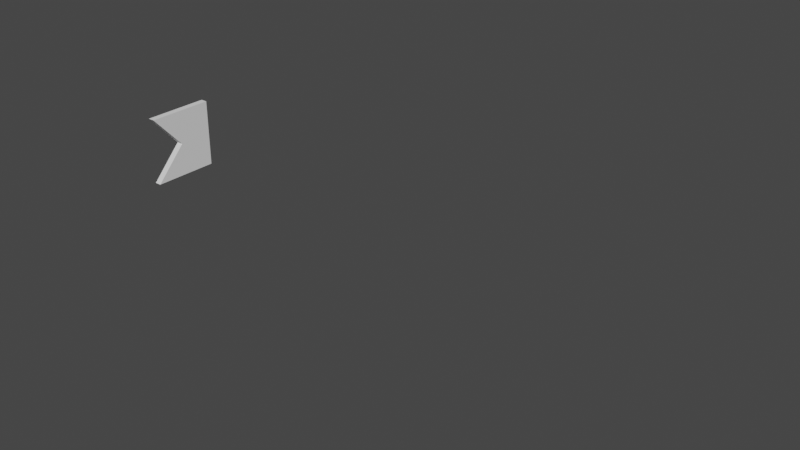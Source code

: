 # Source: section2.blend  (saved by Blender 3.2.14; exported with 4.5.12 LTS)
import bpy
from mathutils import Matrix  # noqa: F401  (used for matrix-valued properties, if any)

bpy.ops.wm.read_factory_settings(use_empty=True)
scene = bpy.context.scene
scene.name = 'Scene'

# ---- collections
col_collection = bpy.data.collections.new('Collection'); scene.collection.children.link(col_collection)

# ---- world
world_world = bpy.data.worlds.new('World'); scene.world = world_world
world_world.use_nodes = True; world_world.node_tree.nodes.clear()
_N = world_world.node_tree.nodes; _L = world_world.node_tree.links
n0 = _N.new('ShaderNodeOutputWorld'); n0.name = 'World Output'; n0.location = (300, 300)
n1 = _N.new('ShaderNodeBackground'); n1.name = 'Background'; n1.location = (10, 300)
n1.inputs[0].default_value = (0.05088, 0.05088, 0.05088, 1.0)
_L.new(n1.outputs[0], n0.inputs[0])
n0.is_active_output = True
world_world.color = (0.05088, 0.05088, 0.05088)
world_world.use_sun_shadow = False
world_world.sun_shadow_jitter_overblur = 0.0

# ---- meshes
me_cube_005 = bpy.data.meshes.new('Cube.005')
me_cube_005.from_pydata([(8.326, -1.553, -8.293), (-5.746, -1.553, -8.293), (1.66, -1.553, -0.9678), (4.672, -1.553, 2.203), (-5.746, -1.553, -0.9678), (-5.746, -1.553, 4.219), (-5.746, -1.553, 6.05), (8.326, -1.553, 6.05), (8.326, 1.553, -8.293), (-5.746, 1.553, -8.293), (1.66, 1.553, -0.9678), (4.672, 1.553, 2.203), (-5.746, 1.553, -0.9678), (-5.746, 1.553, 4.219), (-5.746, 1.553, 6.05), (8.326, 1.553, 6.05), (8.326, -1.553, -8.293), (1.66, -1.553, -0.9678), (4.672, -1.553, 2.203), (8.326, -1.553, 6.05), (8.326, 1.553, -8.293), (1.66, 1.553, -0.9678), (4.672, 1.553, 2.203), (8.326, 1.553, 6.05), (8.326, -1.553, -8.293), (1.66, -1.553, -0.9678), (4.672, -1.553, 2.203), (8.326, -1.553, 6.05), (8.326, 1.553, -8.293), (1.66, 1.553, -0.9678), (4.672, 1.553, 2.203), (8.326, 1.553, 6.05), (8.326, -1.553, -8.293), (1.66, -1.553, -0.9678), (4.672, -1.553, 2.203), (8.326, -1.553, 6.05), (8.326, 1.553, -8.293), (1.66, 1.553, -0.9678), (4.672, 1.553, 2.203), (8.326, 1.553, 6.05), (8.326, -1.553, -8.293), (1.66, -1.553, -0.9678), (4.672, -1.553, 2.203), (8.326, -1.553, 6.05), (8.326, 1.553, -8.293), (1.66, 1.553, -0.9678), (4.672, 1.553, 2.203), (8.326, 1.553, 6.05), (8.326, 264.7, -8.293), (1.66, 264.7, -0.9678), (4.672, 264.7, 2.203), (8.326, 264.7, 6.05), (8.326, 1.553, -8.293), (1.66, 1.553, -0.9678), (4.672, 1.553, 2.203), (4.672, 264.7, 2.203), (8.326, 1.553, 6.05), (8.326, 264.7, 6.05), (8.326, -1.553, -8.293), (1.66, -1.553, -0.9678), (4.672, -1.553, 2.203), (8.326, -1.553, 6.05), (8.326, 1.553, -8.293), (1.66, 1.553, -0.9678), (4.672, 1.553, 2.203), (8.326, 1.553, 6.05), (8.326, 264.7, -8.293), (1.66, 264.7, -0.9678), (8.326, 1.553, -8.293), (1.66, 1.553, -0.9678), (4.672, 1.553, 2.203), (4.672, 264.7, 2.203), (8.326, 1.553, 6.05), (8.326, 264.7, 6.05), (8.326, -1.553, -8.293), (1.66, -1.553, -0.9678), (4.672, -1.553, 2.203), (8.326, -1.553, 6.05), (8.326, 1.553, -8.293), (1.66, 1.553, -0.9678), (4.672, 1.553, 2.203), (8.326, 1.553, 6.05), (8.326, 264.7, -8.293), (1.66, 264.7, -0.9678), (8.326, 1.553, -8.293), (1.66, 1.553, -0.9678), (4.672, 1.553, 2.203), (4.672, 264.7, 2.203), (8.326, 1.553, 6.05), (8.326, 264.7, 6.05), (8.326, -1.553, -8.293), (1.66, -1.553, -0.9678), (4.672, -1.553, 2.203), (8.326, -1.553, 6.05), (8.326, 1.553, -8.293), (1.66, 1.553, -0.9678), (4.672, 1.553, 2.203), (8.326, 1.553, 6.05), (8.326, 264.7, -8.293), (1.66, 264.7, -0.9678)], [], [(0, 1, 4, 2), (2, 4, 5, 3), (5, 6, 7, 3), (40, 41, 59, 58), (1, 0, 8, 9), (8, 0, 16, 20), (6, 5, 13, 14), (5, 4, 12, 13), (10, 8, 20, 21), (7, 6, 14, 15), (4, 1, 9, 12), (7, 15, 23, 19), (17, 18, 26, 25), (21, 20, 28, 29), (23, 22, 30, 31), (3, 7, 19, 18), (11, 10, 21, 22), (0, 2, 17, 16), (15, 11, 22, 23), (2, 3, 18, 17), (31, 30, 38, 39), (27, 31, 39, 35), (24, 25, 33, 32), (20, 16, 24, 28), (22, 21, 29, 30), (18, 19, 27, 26), (16, 17, 25, 24), (19, 23, 31, 27), (34, 35, 43, 42), (38, 37, 45, 46), (36, 32, 40, 44), (29, 28, 36, 37), (25, 26, 34, 33), (28, 24, 32, 36), (30, 29, 37, 38), (26, 27, 35, 34), (43, 47, 65, 61), (15, 51, 57, 56), (44, 40, 58, 62), (32, 33, 41, 40), (35, 39, 47, 43), (39, 38, 46, 47), (37, 36, 44, 45), (33, 34, 42, 41), (47, 46, 64, 65), (46, 45, 63, 64), (54, 56, 72, 70), (62, 58, 74, 78), (56, 57, 73, 72), (65, 64, 80, 81), (57, 55, 71, 73), (64, 63, 79, 80), (48, 8, 52, 66), (41, 42, 60, 59), (8, 10, 53, 52), (42, 43, 61, 60), (11, 15, 56, 54), (49, 48, 66, 67), (10, 11, 54, 53), (51, 50, 55, 57), (45, 44, 62, 63), (50, 49, 67, 55), (71, 83, 99, 87), (69, 70, 86, 85), (79, 78, 94, 95), (83, 82, 98, 99), (68, 69, 85, 84), (76, 77, 93, 92), (66, 52, 68, 82), (61, 65, 81, 77), (58, 59, 75, 74), (59, 60, 76, 75), (60, 61, 77, 76), (52, 53, 69, 68), (67, 66, 82, 83), (63, 62, 78, 79), (53, 54, 70, 69), (55, 67, 83, 71), (92, 93, 97, 96), (90, 91, 95, 94), (91, 92, 96, 95), (80, 79, 95, 96), (73, 71, 87, 89), (81, 80, 96, 97), (72, 73, 89, 88), (78, 74, 90, 94), (70, 72, 88, 86), (82, 68, 84, 98), (77, 81, 97, 93), (74, 75, 91, 90), (75, 76, 92, 91), (9, 94, 95, 12), (96, 13, 12, 95), (96, 97, 14, 13)])
_uv = me_cube_005.uv_layers.new(name='UVMap')
_uv.uv.foreach_set('vector', [0.0, 0.0, 0.0, 1.0, 0.5855, 1.0, 0.5855, 0.0, 0.5855, 0.0, 0.5855, 1.0, 1.0, 1.0, 1.0, 0.0, 1.0, 1.0, 1.0, 1.0, 1.0, 0.0, 1.0, 0.0, 0.0, 0.0, 0.5855, 0.0, 0.5855, 0.0, 0.0, 0.0, 0.0, 1.0, 0.0, 0.0, 0.0, 0.0, 0.0, 1.0, 0.0, 0.0, 0.0, 0.0, 0.0, 0.0, 0.0, 0.0, 1.0, 1.0, 1.0, 1.0, 1.0, 1.0, 1.0, 1.0, 1.0, 1.0, 0.5855, 1.0, 0.5855, 1.0, 1.0, 1.0, 0.5855, 0.0, 0.0, 0.0, 0.0, 0.0, 0.5855, 0.0, 1.0, 0.0, 1.0, 1.0, 1.0, 1.0, 1.0, 0.0, 0.5855, 1.0, 0.0, 1.0, 0.0, 1.0, 0.5855, 1.0, 1.0, 0.0, 1.0, 0.0, 1.0, 0.0, 1.0, 0.0, 0.5855, 0.0, 1.0, 0.0, 1.0, 0.0, 0.5855, 0.0, 0.5855, 0.0, 0.0, 0.0, 0.0, 0.0, 0.5855, 0.0, 1.0, 0.0, 1.0, 0.0, 1.0, 0.0, 1.0, 0.0, 1.0, 0.0, 1.0, 0.0, 1.0, 0.0, 1.0, 0.0, 1.0, 0.0, 0.5855, 0.0, 0.5855, 0.0, 1.0, 0.0, 0.0, 0.0, 0.5855, 0.0, 0.5855, 0.0, 0.0, 0.0, 1.0, 0.0, 1.0, 0.0, 1.0, 0.0, 1.0, 0.0, 0.5855, 0.0, 1.0, 0.0, 1.0, 0.0, 0.5855, 0.0, 1.0, 0.0, 1.0, 0.0, 1.0, 0.0, 1.0, 0.0, 1.0, 0.0, 1.0, 0.0, 1.0, 0.0, 1.0, 0.0, 0.0, 0.0, 0.5855, 0.0, 0.5855, 0.0, 0.0, 0.0, 0.0, 0.0, 0.0, 0.0, 0.0, 0.0, 0.0, 0.0, 1.0, 0.0, 0.5855, 0.0, 0.5855, 0.0, 1.0, 0.0, 1.0, 0.0, 1.0, 0.0, 1.0, 0.0, 1.0, 0.0, 0.0, 0.0, 0.5855, 0.0, 0.5855, 0.0, 0.0, 0.0, 1.0, 0.0, 1.0, 0.0, 1.0, 0.0, 1.0, 0.0, 1.0, 0.0, 1.0, 0.0, 1.0, 0.0, 1.0, 0.0, 1.0, 0.0, 0.5855, 0.0, 0.5855, 0.0, 1.0, 0.0, 0.0, 0.0, 0.0, 0.0, 0.0, 0.0, 0.0, 0.0, 0.5855, 0.0, 0.0, 0.0, 0.0, 0.0, 0.5855, 0.0, 0.5855, 0.0, 1.0, 0.0, 1.0, 0.0, 0.5855, 0.0, 0.0, 0.0, 0.0, 0.0, 0.0, 0.0, 0.0, 0.0, 1.0, 0.0, 0.5855, 0.0, 0.5855, 0.0, 1.0, 0.0, 1.0, 0.0, 1.0, 0.0, 1.0, 0.0, 1.0, 0.0, 1.0, 0.0, 1.0, 0.0, 1.0, 0.0, 1.0, 0.0, 1.0, 0.0, 1.0, 0.0, 1.0, 0.0, 1.0, 0.0, 0.0, 0.0, 0.0, 0.0, 0.0, 0.0, 0.0, 0.0, 0.0, 0.0, 0.5855, 0.0, 0.5855, 0.0, 0.0, 0.0, 1.0, 0.0, 1.0, 0.0, 1.0, 0.0, 1.0, 0.0, 1.0, 0.0, 1.0, 0.0, 1.0, 0.0, 1.0, 0.0, 0.5855, 0.0, 0.0, 0.0, 0.0, 0.0, 0.5855, 0.0, 0.5855, 0.0, 1.0, 0.0, 1.0, 0.0, 0.5855, 0.0, 1.0, 0.0, 1.0, 0.0, 1.0, 0.0, 1.0, 0.0, 1.0, 0.0, 0.5855, 0.0, 0.5855, 0.0, 1.0, 0.0, 1.0, 0.0, 1.0, 0.0, 1.0, 0.0, 1.0, 0.0, 0.0, 0.0, 0.0, 0.0, 0.0, 0.0, 0.0, 0.0, 1.0, 0.0, 1.0, 0.0, 1.0, 0.0, 1.0, 0.0, 1.0, 0.0, 1.0, 0.0, 1.0, 0.0, 1.0, 0.0, 1.0, 0.0, 1.0, 0.0, 1.0, 0.0, 1.0, 0.0, 1.0, 0.0, 0.5855, 0.0, 0.5855, 0.0, 1.0, 0.0, 0.0, 0.0, 0.0, 0.0, 0.0, 0.0, 0.0, 0.0, 0.5855, 0.0, 1.0, 0.0, 1.0, 0.0, 0.5855, 0.0, 0.0, 0.0, 0.5855, 0.0, 0.5855, 0.0, 0.0, 0.0, 1.0, 0.0, 1.0, 0.0, 1.0, 0.0, 1.0, 0.0, 1.0, 0.0, 1.0, 0.0, 1.0, 0.0, 1.0, 0.0, 0.5855, 0.0, 0.0, 0.0, 0.0, 0.0, 0.5855, 0.0, 0.5855, 0.0, 1.0, 0.0, 1.0, 0.0, 0.5855, 0.0, 1.0, 0.0, 1.0, 0.0, 1.0, 0.0, 1.0, 0.0, 0.5855, 0.0, 0.0, 0.0, 0.0, 0.0, 0.5855, 0.0, 1.0, 0.0, 0.5855, 0.0, 0.5855, 0.0, 1.0, 0.0, 1.0, 0.0, 0.5855, 0.0, 0.5855, 0.0, 1.0, 0.0, 0.5855, 0.0, 1.0, 0.0, 1.0, 0.0, 0.5855, 0.0, 0.5855, 0.0, 0.0, 0.0, 0.0, 0.0, 0.5855, 0.0, 0.5855, 0.0, 0.0, 0.0, 0.0, 0.0, 0.5855, 0.0, 0.0, 0.0, 0.5855, 0.0, 0.5855, 0.0, 0.0, 0.0, 1.0, 0.0, 1.0, 0.0, 1.0, 0.0, 1.0, 0.0, 0.0, 0.0, 0.0, 0.0, 0.0, 0.0, 0.0, 0.0, 1.0, 0.0, 1.0, 0.0, 1.0, 0.0, 1.0, 0.0, 0.0, 0.0, 0.5855, 0.0, 0.5855, 0.0, 0.0, 0.0, 0.5855, 0.0, 1.0, 0.0, 1.0, 0.0, 0.5855, 0.0, 1.0, 0.0, 1.0, 0.0, 1.0, 0.0, 1.0, 0.0, 0.0, 0.0, 0.5855, 0.0, 0.5855, 0.0, 0.0, 0.0, 0.5855, 0.0, 0.0, 0.0, 0.0, 0.0, 0.5855, 0.0, 0.5855, 0.0, 0.0, 0.0, 0.0, 0.0, 0.5855, 0.0, 0.5855, 0.0, 1.0, 0.0, 1.0, 0.0, 0.5855, 0.0, 1.0, 0.0, 0.5855, 0.0, 0.5855, 0.0, 1.0, 0.0, 1.0, 0.0, 1.0, 0.0, 1.0, 0.0, 1.0, 0.0, 0.0, 0.0, 0.5855, 0.0, 0.5855, 0.0, 0.0, 0.0, 0.5855, 0.0, 1.0, 0.0, 1.0, 0.0, 0.5855, 0.0, 1.0, 0.0, 0.5855, 0.0, 0.5855, 0.0, 1.0, 0.0, 1.0, 0.0, 1.0, 0.0, 1.0, 0.0, 1.0, 0.0, 1.0, 0.0, 1.0, 0.0, 1.0, 0.0, 1.0, 0.0, 1.0, 0.0, 1.0, 0.0, 1.0, 0.0, 1.0, 0.0, 0.0, 0.0, 0.0, 0.0, 0.0, 0.0, 0.0, 0.0, 1.0, 0.0, 1.0, 0.0, 1.0, 0.0, 1.0, 0.0, 0.0, 0.0, 0.0, 0.0, 0.0, 0.0, 0.0, 0.0, 1.0, 0.0, 1.0, 0.0, 1.0, 0.0, 1.0, 0.0, 0.0, 0.0, 0.5855, 0.0, 0.5855, 0.0, 0.0, 0.0, 0.5855, 0.0, 1.0, 0.0, 1.0, 0.0, 0.5855, 0.0, 0.0, 1.0, 0.0, 0.0, 0.5855, 0.0, 0.5855, 1.0, 1.0, 0.0, 1.0, 1.0, 0.5855, 1.0, 0.5855, 0.0, 1.0, 0.0, 1.0, 0.0, 1.0, 1.0, 1.0, 1.0])
me_cube_005.update()

# ---- objects
ob_cube_005 = bpy.data.objects.new('Cube.005', me_cube_005)

# ---- transforms, parenting, visibility, modifiers, constraints
ob_cube_005.location = (-7.57, 3.287, -0.4835)
ob_cube_005.rotation_euler = (0.0, -0.0, 1.571)
ob_cube_005.scale = (-0.1598, -0.07263, -0.1598)

# ---- collection membership
col_collection.objects.link(ob_cube_005)

# ---- scene / render settings (as saved in the file)
scene.frame_start = 1; scene.frame_end = 250; scene.frame_set(1)
scene.render.engine = 'BLENDER_EEVEE_NEXT'
scene.cycles.sampling_pattern = 'TABULATED_SOBOL'
scene.cycles.use_light_tree = False
scene.view_settings.view_transform = 'Filmic'
bpy.context.view_layer.update()

# ---- added for rendering (the .blend has no active camera and no usable light): camera, sun
cam_auto = bpy.data.cameras.new('AutoCamera')
cam_auto.lens = 50.0
cam_auto.sensor_width = 36.0
cam_auto.clip_end = 1000.0
ob_auto_camera = bpy.data.objects.new('AutoCamera', cam_auto)
scene.collection.objects.link(ob_auto_camera)
ob_auto_camera.location = (20.123, -18.6843, 14.2055)
ob_auto_camera.rotation_euler = (1.09748, -7.21219e-08, 0.694738)
scene.camera = ob_auto_camera
light_auto_sun = bpy.data.lights.new('AutoSun', 'SUN')
light_auto_sun.energy = 3.0
light_auto_sun.angle = 0.0523599
ob_auto_sun = bpy.data.objects.new('AutoSun', light_auto_sun)
scene.collection.objects.link(ob_auto_sun)
ob_auto_sun.rotation_euler = (0.872665, 0.174533, 0.523599)
bpy.context.view_layer.update()
